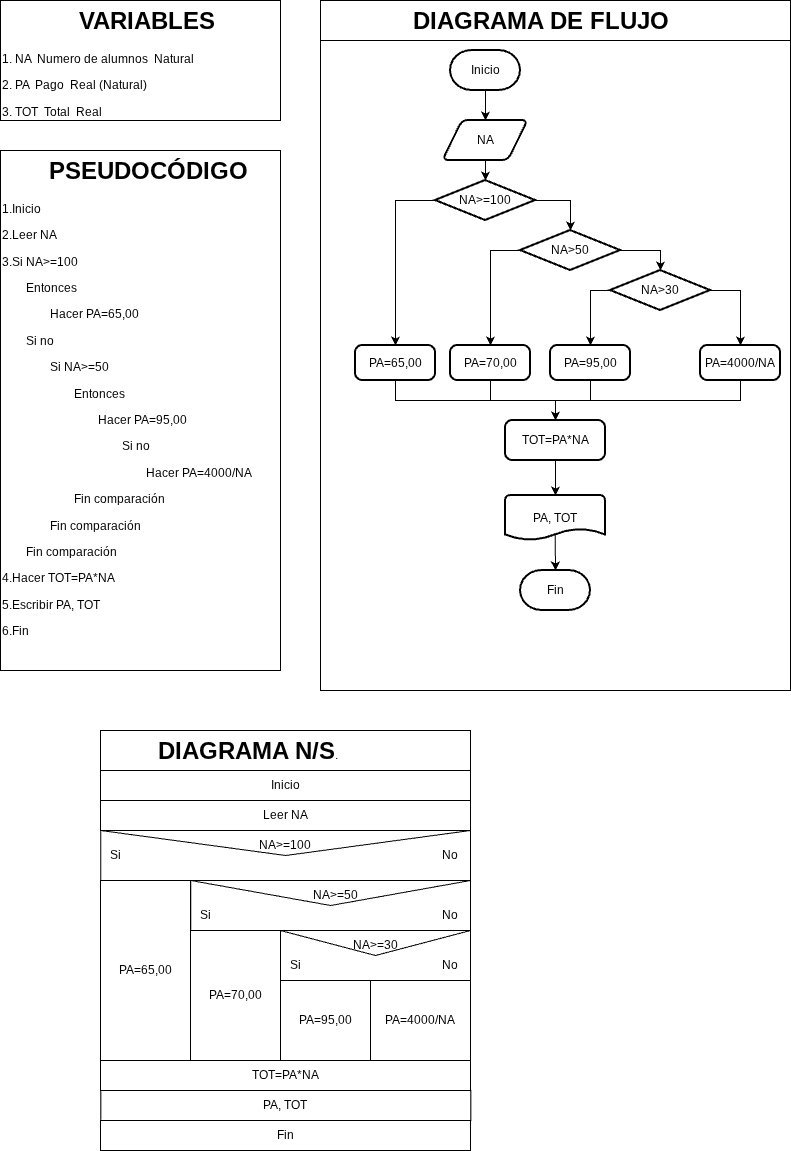

The diagram above was exported from draw.io. Its source (the exported page's mxGraphModel, read from the mxfile embedded in the PNG):
<mxGraphModel dx="1410" dy="624" grid="1" gridSize="10" guides="1" tooltips="1" connect="1" arrows="1" fold="1" page="1" pageScale="1" pageWidth="827" pageHeight="1169" math="0" shadow="0">
  <root>
    <mxCell id="0" />
    <mxCell id="1" parent="0" />
    <mxCell id="Yk5IbbsqyAzr8oFwqcVr-1" parent="1" style="shape=message;html=1;html=1;outlineConnect=0;labelPosition=center;verticalLabelPosition=bottom;align=center;verticalAlign=top;rotation=0;fillColor=none;" value="" vertex="1">
      <mxGeometry height="50" width="369.65" x="110.35" y="840" as="geometry" />
    </mxCell>
    <mxCell id="Yk5IbbsqyAzr8oFwqcVr-2" parent="1" style="text;html=1;whiteSpace=wrap;overflow=hidden;rounded=0;perimeterSpacing=1;strokeColor=default;" value="&lt;h1 style=&quot;text-align: center; margin-top: 0px;&quot;&gt;&amp;nbsp; &amp;nbsp; &amp;nbsp; PSEUDOCÓDIGO&lt;/h1&gt;&lt;p&gt;1.Inicio&lt;/p&gt;&lt;p&gt;2.Leer NA&lt;/p&gt;&lt;p&gt;3.Si NA&amp;gt;=100&lt;/p&gt;&lt;p&gt;&lt;span style=&quot;white-space: pre;&quot;&gt;&#09;&lt;/span&gt;Entonces&lt;br&gt;&lt;/p&gt;&lt;p&gt;&lt;span style=&quot;white-space: pre;&quot;&gt;&#09;&lt;span style=&quot;white-space: pre;&quot;&gt;&#09;&lt;/span&gt;&lt;/span&gt;Hacer PA=65,00&lt;br&gt;&lt;/p&gt;&lt;p&gt;&lt;span style=&quot;white-space: pre;&quot;&gt;&#09;&lt;/span&gt;Si no&lt;/p&gt;&lt;p&gt;&lt;span style=&quot;white-space: pre;&quot;&gt;&#09;&lt;/span&gt;&lt;span style=&quot;white-space: pre;&quot;&gt;&#09;&lt;/span&gt;Si NA&amp;gt;=50&lt;/p&gt;&lt;p&gt;&lt;span style=&quot;white-space: pre;&quot;&gt;&#09;&lt;/span&gt;&lt;span style=&quot;white-space: pre;&quot;&gt;&#09;&lt;span style=&quot;white-space: pre;&quot;&gt;&#09;&lt;/span&gt;&lt;/span&gt;Entonces&lt;/p&gt;&lt;p&gt;&lt;span style=&quot;white-space: pre;&quot;&gt;&#09;&lt;/span&gt;&lt;span style=&quot;white-space: pre;&quot;&gt;&#09;&lt;/span&gt;&lt;span style=&quot;white-space: pre;&quot;&gt;&#09;&lt;span style=&quot;white-space: pre;&quot;&gt;&#09;&lt;/span&gt;&lt;/span&gt;Hacer PA=95,00&lt;/p&gt;&lt;p&gt;&lt;span style=&quot;white-space: pre;&quot;&gt;&#09;&lt;/span&gt;&lt;span style=&quot;white-space: pre;&quot;&gt;&#09;&lt;/span&gt;&lt;span style=&quot;white-space: pre;&quot;&gt;&#09;&lt;/span&gt;&lt;span style=&quot;white-space: pre;&quot;&gt;&#09;&lt;/span&gt;&lt;span style=&quot;white-space: pre;&quot;&gt;&#09;&lt;/span&gt;Si no&lt;br&gt;&lt;/p&gt;&lt;p&gt;&lt;span style=&quot;white-space: pre;&quot;&gt;&#09;&lt;/span&gt;&lt;span style=&quot;white-space: pre;&quot;&gt;&#09;&lt;/span&gt;&lt;span style=&quot;white-space: pre;&quot;&gt;&#09;&lt;/span&gt;&lt;span style=&quot;white-space: pre;&quot;&gt;&#09;&lt;/span&gt;&lt;span style=&quot;white-space: pre;&quot;&gt;&#09;&lt;/span&gt;&lt;span style=&quot;white-space: pre;&quot;&gt;&#09;&lt;/span&gt;Hacer PA=4000/NA&lt;br&gt;&lt;/p&gt;&lt;p&gt;&lt;span style=&quot;white-space: pre;&quot;&gt;&#09;&lt;/span&gt;&lt;span style=&quot;white-space: pre;&quot;&gt;&#09;&lt;/span&gt;&lt;span style=&quot;white-space: pre;&quot;&gt;&#09;&lt;/span&gt;&lt;span style=&quot;background-color: transparent; color: light-dark(rgb(0, 0, 0), rgb(255, 255, 255));&quot;&gt;Fin comparación&lt;/span&gt;&lt;/p&gt;&lt;p&gt;&lt;span style=&quot;background-color: transparent; color: light-dark(rgb(0, 0, 0), rgb(255, 255, 255));&quot;&gt;&lt;span style=&quot;white-space: pre;&quot;&gt;&#09;&lt;/span&gt;&lt;span style=&quot;white-space: pre;&quot;&gt;&#09;&lt;/span&gt;Fin comparación&lt;/span&gt;&lt;/p&gt;&lt;p&gt;&lt;span style=&quot;white-space: pre;&quot;&gt;&#09;&lt;/span&gt;&lt;span style=&quot;background-color: transparent; color: light-dark(rgb(0, 0, 0), rgb(255, 255, 255));&quot;&gt;Fin comparación&lt;/span&gt;&lt;/p&gt;&lt;p&gt;4.Hacer TOT=PA*NA&lt;/p&gt;&lt;p&gt;5.Escribir PA, TOT&lt;/p&gt;&lt;p&gt;6.Fin&lt;/p&gt;&lt;p&gt;&lt;br&gt;&lt;/p&gt;" vertex="1">
      <mxGeometry height="520" width="280" x="10" y="160" as="geometry" />
    </mxCell>
    <mxCell id="Yk5IbbsqyAzr8oFwqcVr-3" parent="1" style="text;html=1;whiteSpace=wrap;overflow=hidden;rounded=0;perimeterSpacing=1;strokeColor=default;" value="&lt;h1 style=&quot;text-align: center; margin-top: 0px;&quot;&gt;&amp;nbsp; &amp;nbsp; &amp;nbsp; &amp;nbsp; &amp;nbsp; &amp;nbsp;VARIABLES&lt;/h1&gt;&lt;p&gt;1. NA&amp;nbsp; Numero de alumnos&amp;nbsp; Natural&lt;/p&gt;&lt;p&gt;2. PA&amp;nbsp; Pago&amp;nbsp; Real (Natural)&lt;/p&gt;&lt;p&gt;3. TOT&amp;nbsp; Total&amp;nbsp; Real&amp;nbsp;&lt;/p&gt;&lt;p&gt;4.&lt;/p&gt;&lt;p&gt;5.&lt;/p&gt;&lt;p&gt;&lt;br&gt;&lt;/p&gt;" vertex="1">
      <mxGeometry height="120" width="280" x="10.001083984375" y="10.003360460069302" as="geometry" />
    </mxCell>
    <mxCell id="Yk5IbbsqyAzr8oFwqcVr-4" parent="1" style="text;html=1;whiteSpace=wrap;overflow=hidden;rounded=0;perimeterSpacing=1;strokeColor=default;" value="&lt;h1 style=&quot;text-align: center; margin-top: 0px;&quot;&gt;&amp;nbsp; &amp;nbsp; &amp;nbsp; &amp;nbsp; DIAGRAMA N/S&lt;span style=&quot;background-color: transparent; color: light-dark(rgb(0, 0, 0), rgb(255, 255, 255)); font-size: 12px; font-weight: normal; text-align: left;&quot;&gt;.&lt;/span&gt;&lt;/h1&gt;&lt;p&gt;&lt;br&gt;&lt;/p&gt;" vertex="1">
      <mxGeometry height="40" width="370" x="110" y="740" as="geometry" />
    </mxCell>
    <mxCell id="Yk5IbbsqyAzr8oFwqcVr-5" parent="1" style="rounded=0;whiteSpace=wrap;html=1;fillColor=none;" value="Inicio" vertex="1">
      <mxGeometry height="30" width="370" x="110" y="780" as="geometry" />
    </mxCell>
    <mxCell id="Yk5IbbsqyAzr8oFwqcVr-6" parent="1" style="rounded=0;whiteSpace=wrap;html=1;fillColor=none;" value="Leer NA" vertex="1">
      <mxGeometry height="30" width="370" x="110" y="810" as="geometry" />
    </mxCell>
    <mxCell id="Yk5IbbsqyAzr8oFwqcVr-12" parent="1" style="text;html=1;whiteSpace=wrap;strokeColor=none;fillColor=none;align=center;verticalAlign=middle;rounded=0;autosize=1;resizable=0;" value="NA&amp;gt;=100" vertex="1">
      <mxGeometry height="30" width="70" x="260.171083984375" y="840.0033604600693" as="geometry" />
    </mxCell>
    <mxCell id="Yk5IbbsqyAzr8oFwqcVr-13" parent="1" style="text;html=1;whiteSpace=wrap;overflow=hidden;rounded=0;perimeterSpacing=1;strokeColor=default;" value="&lt;h1 style=&quot;text-align: center; margin-top: 0px;&quot;&gt;&amp;nbsp; &amp;nbsp; &amp;nbsp; &amp;nbsp; &amp;nbsp; &amp;nbsp; &amp;nbsp;DIAGRAMA DE FLUJO&lt;/h1&gt;&lt;p&gt;&lt;br&gt;&lt;/p&gt;" vertex="1">
      <mxGeometry height="40" width="470" x="330" y="10" as="geometry" />
    </mxCell>
    <mxCell id="Yk5IbbsqyAzr8oFwqcVr-14" parent="1" style="rounded=0;whiteSpace=wrap;html=1;fillColor=none;" value="" vertex="1">
      <mxGeometry height="650" width="470" x="330" y="50" as="geometry" />
    </mxCell>
    <mxCell id="Yk5IbbsqyAzr8oFwqcVr-17" edge="1" parent="1" source="Yk5IbbsqyAzr8oFwqcVr-15" style="edgeStyle=orthogonalEdgeStyle;rounded=0;orthogonalLoop=1;jettySize=auto;html=1;exitX=0.5;exitY=1;exitDx=0;exitDy=0;exitPerimeter=0;entryX=0.5;entryY=0;entryDx=0;entryDy=0;" target="Yk5IbbsqyAzr8oFwqcVr-16">
      <mxGeometry relative="1" as="geometry" />
    </mxCell>
    <mxCell id="Yk5IbbsqyAzr8oFwqcVr-15" parent="1" style="strokeWidth=2;html=1;shape=mxgraph.flowchart.terminator;whiteSpace=wrap;" value="Inicio" vertex="1">
      <mxGeometry height="40" width="70" x="460" y="60" as="geometry" />
    </mxCell>
    <mxCell id="Yk5IbbsqyAzr8oFwqcVr-16" parent="1" style="shape=parallelogram;html=1;strokeWidth=2;perimeter=parallelogramPerimeter;whiteSpace=wrap;rounded=1;arcSize=12;size=0.23;" value="NA" vertex="1">
      <mxGeometry height="40" width="85" x="452.5" y="130" as="geometry" />
    </mxCell>
    <mxCell id="Yk5IbbsqyAzr8oFwqcVr-30" edge="1" parent="1" source="Yk5IbbsqyAzr8oFwqcVr-18" style="edgeStyle=orthogonalEdgeStyle;rounded=0;orthogonalLoop=1;jettySize=auto;html=1;exitX=0;exitY=0.5;exitDx=0;exitDy=0;exitPerimeter=0;entryX=0.5;entryY=0;entryDx=0;entryDy=0;" target="Yk5IbbsqyAzr8oFwqcVr-28">
      <mxGeometry relative="1" as="geometry" />
    </mxCell>
    <mxCell id="Yk5IbbsqyAzr8oFwqcVr-18" parent="1" style="strokeWidth=2;html=1;shape=mxgraph.flowchart.decision;whiteSpace=wrap;" value="NA&amp;gt;=100" vertex="1">
      <mxGeometry height="40" width="100" x="445" y="190" as="geometry" />
    </mxCell>
    <mxCell id="Yk5IbbsqyAzr8oFwqcVr-29" edge="1" parent="1" source="Yk5IbbsqyAzr8oFwqcVr-19" style="edgeStyle=orthogonalEdgeStyle;rounded=0;orthogonalLoop=1;jettySize=auto;html=1;exitX=0;exitY=0.5;exitDx=0;exitDy=0;exitPerimeter=0;entryX=0.5;entryY=0;entryDx=0;entryDy=0;" target="Yk5IbbsqyAzr8oFwqcVr-27">
      <mxGeometry relative="1" as="geometry" />
    </mxCell>
    <mxCell id="Yk5IbbsqyAzr8oFwqcVr-19" parent="1" style="strokeWidth=2;html=1;shape=mxgraph.flowchart.decision;whiteSpace=wrap;" value="NA&amp;gt;50" vertex="1">
      <mxGeometry height="40" width="100" x="530" y="240" as="geometry" />
    </mxCell>
    <mxCell id="Yk5IbbsqyAzr8oFwqcVr-25" edge="1" parent="1" source="Yk5IbbsqyAzr8oFwqcVr-20" style="edgeStyle=orthogonalEdgeStyle;rounded=0;orthogonalLoop=1;jettySize=auto;html=1;exitX=1;exitY=0.5;exitDx=0;exitDy=0;exitPerimeter=0;entryX=0.5;entryY=0;entryDx=0;entryDy=0;" target="Yk5IbbsqyAzr8oFwqcVr-24">
      <mxGeometry relative="1" as="geometry" />
    </mxCell>
    <mxCell id="Yk5IbbsqyAzr8oFwqcVr-26" edge="1" parent="1" source="Yk5IbbsqyAzr8oFwqcVr-20" style="edgeStyle=orthogonalEdgeStyle;rounded=0;orthogonalLoop=1;jettySize=auto;html=1;exitX=0;exitY=0.5;exitDx=0;exitDy=0;exitPerimeter=0;entryX=0.5;entryY=0;entryDx=0;entryDy=0;" target="Yk5IbbsqyAzr8oFwqcVr-23">
      <mxGeometry relative="1" as="geometry" />
    </mxCell>
    <mxCell id="Yk5IbbsqyAzr8oFwqcVr-20" parent="1" style="strokeWidth=2;html=1;shape=mxgraph.flowchart.decision;whiteSpace=wrap;" value="NA&amp;gt;30" vertex="1">
      <mxGeometry height="40" width="100" x="620" y="280" as="geometry" />
    </mxCell>
    <mxCell id="Yk5IbbsqyAzr8oFwqcVr-21" edge="1" parent="1" source="Yk5IbbsqyAzr8oFwqcVr-19" style="edgeStyle=orthogonalEdgeStyle;rounded=0;orthogonalLoop=1;jettySize=auto;html=1;exitX=1;exitY=0.5;exitDx=0;exitDy=0;exitPerimeter=0;entryX=0.5;entryY=0;entryDx=0;entryDy=0;entryPerimeter=0;" target="Yk5IbbsqyAzr8oFwqcVr-20">
      <mxGeometry relative="1" as="geometry" />
    </mxCell>
    <mxCell id="Yk5IbbsqyAzr8oFwqcVr-22" edge="1" parent="1" source="Yk5IbbsqyAzr8oFwqcVr-18" style="edgeStyle=orthogonalEdgeStyle;rounded=0;orthogonalLoop=1;jettySize=auto;html=1;exitX=1;exitY=0.5;exitDx=0;exitDy=0;exitPerimeter=0;entryX=0.5;entryY=0;entryDx=0;entryDy=0;entryPerimeter=0;" target="Yk5IbbsqyAzr8oFwqcVr-19">
      <mxGeometry relative="1" as="geometry" />
    </mxCell>
    <mxCell id="Yk5IbbsqyAzr8oFwqcVr-33" edge="1" parent="1" source="Yk5IbbsqyAzr8oFwqcVr-23" style="edgeStyle=orthogonalEdgeStyle;rounded=0;orthogonalLoop=1;jettySize=auto;html=1;exitX=0.5;exitY=1;exitDx=0;exitDy=0;entryX=0.5;entryY=0;entryDx=0;entryDy=0;" target="Yk5IbbsqyAzr8oFwqcVr-31">
      <mxGeometry relative="1" as="geometry" />
    </mxCell>
    <mxCell id="Yk5IbbsqyAzr8oFwqcVr-23" parent="1" style="rounded=1;whiteSpace=wrap;html=1;absoluteArcSize=1;arcSize=14;strokeWidth=2;" value="PA=95,00" vertex="1">
      <mxGeometry height="35" width="80" x="560" y="355" as="geometry" />
    </mxCell>
    <mxCell id="Yk5IbbsqyAzr8oFwqcVr-32" edge="1" parent="1" source="Yk5IbbsqyAzr8oFwqcVr-24" style="edgeStyle=orthogonalEdgeStyle;rounded=0;orthogonalLoop=1;jettySize=auto;html=1;exitX=0.5;exitY=1;exitDx=0;exitDy=0;entryX=0.5;entryY=0;entryDx=0;entryDy=0;" target="Yk5IbbsqyAzr8oFwqcVr-31">
      <mxGeometry relative="1" as="geometry" />
    </mxCell>
    <mxCell id="Yk5IbbsqyAzr8oFwqcVr-24" parent="1" style="rounded=1;whiteSpace=wrap;html=1;absoluteArcSize=1;arcSize=14;strokeWidth=2;" value="PA=4000/NA" vertex="1">
      <mxGeometry height="35" width="80" x="710" y="355" as="geometry" />
    </mxCell>
    <mxCell id="Yk5IbbsqyAzr8oFwqcVr-35" edge="1" parent="1" source="Yk5IbbsqyAzr8oFwqcVr-27" style="edgeStyle=orthogonalEdgeStyle;rounded=0;orthogonalLoop=1;jettySize=auto;html=1;exitX=0.5;exitY=1;exitDx=0;exitDy=0;entryX=0.5;entryY=0;entryDx=0;entryDy=0;" target="Yk5IbbsqyAzr8oFwqcVr-31">
      <mxGeometry relative="1" as="geometry" />
    </mxCell>
    <mxCell id="Yk5IbbsqyAzr8oFwqcVr-27" parent="1" style="rounded=1;whiteSpace=wrap;html=1;absoluteArcSize=1;arcSize=14;strokeWidth=2;" value="PA=70,00" vertex="1">
      <mxGeometry height="35" width="80" x="460" y="355" as="geometry" />
    </mxCell>
    <mxCell id="Yk5IbbsqyAzr8oFwqcVr-36" edge="1" parent="1" source="Yk5IbbsqyAzr8oFwqcVr-28" style="edgeStyle=orthogonalEdgeStyle;rounded=0;orthogonalLoop=1;jettySize=auto;html=1;exitX=0.5;exitY=1;exitDx=0;exitDy=0;entryX=0.5;entryY=0;entryDx=0;entryDy=0;" target="Yk5IbbsqyAzr8oFwqcVr-31">
      <mxGeometry relative="1" as="geometry" />
    </mxCell>
    <mxCell id="Yk5IbbsqyAzr8oFwqcVr-28" parent="1" style="rounded=1;whiteSpace=wrap;html=1;absoluteArcSize=1;arcSize=14;strokeWidth=2;" value="PA=65,00" vertex="1">
      <mxGeometry height="35" width="80" x="365" y="355" as="geometry" />
    </mxCell>
    <mxCell id="Yk5IbbsqyAzr8oFwqcVr-31" parent="1" style="rounded=1;whiteSpace=wrap;html=1;absoluteArcSize=1;arcSize=14;strokeWidth=2;" value="TOT=PA*NA" vertex="1">
      <mxGeometry height="40" width="100" x="515" y="430" as="geometry" />
    </mxCell>
    <mxCell id="Yk5IbbsqyAzr8oFwqcVr-37" parent="1" style="strokeWidth=2;html=1;shape=mxgraph.flowchart.document2;whiteSpace=wrap;size=0.25;" value="PA, TOT" vertex="1">
      <mxGeometry height="45" width="100" x="515" y="505" as="geometry" />
    </mxCell>
    <mxCell id="Yk5IbbsqyAzr8oFwqcVr-38" edge="1" parent="1" source="Yk5IbbsqyAzr8oFwqcVr-31" style="edgeStyle=orthogonalEdgeStyle;rounded=0;orthogonalLoop=1;jettySize=auto;html=1;exitX=0.5;exitY=1;exitDx=0;exitDy=0;entryX=0.5;entryY=0;entryDx=0;entryDy=0;entryPerimeter=0;" target="Yk5IbbsqyAzr8oFwqcVr-37">
      <mxGeometry relative="1" as="geometry" />
    </mxCell>
    <mxCell id="Yk5IbbsqyAzr8oFwqcVr-39" parent="1" style="strokeWidth=2;html=1;shape=mxgraph.flowchart.terminator;whiteSpace=wrap;" value="Fin" vertex="1">
      <mxGeometry height="40" width="70" x="530" y="580" as="geometry" />
    </mxCell>
    <mxCell id="Yk5IbbsqyAzr8oFwqcVr-40" edge="1" parent="1" source="Yk5IbbsqyAzr8oFwqcVr-37" style="endArrow=classic;html=1;rounded=0;entryX=0.5;entryY=0;entryDx=0;entryDy=0;entryPerimeter=0;exitX=0.497;exitY=0.876;exitDx=0;exitDy=0;exitPerimeter=0;" target="Yk5IbbsqyAzr8oFwqcVr-39" value="">
      <mxGeometry height="50" relative="1" width="50" as="geometry">
        <mxPoint x="560" y="560" as="sourcePoint" />
        <mxPoint x="610" y="510" as="targetPoint" />
      </mxGeometry>
    </mxCell>
    <mxCell id="Yk5IbbsqyAzr8oFwqcVr-41" edge="1" parent="1" source="Yk5IbbsqyAzr8oFwqcVr-16" style="edgeStyle=orthogonalEdgeStyle;rounded=0;orthogonalLoop=1;jettySize=auto;html=1;exitX=0.5;exitY=1;exitDx=0;exitDy=0;entryX=0.5;entryY=0;entryDx=0;entryDy=0;entryPerimeter=0;" target="Yk5IbbsqyAzr8oFwqcVr-18">
      <mxGeometry relative="1" as="geometry" />
    </mxCell>
    <mxCell id="Yk5IbbsqyAzr8oFwqcVr-42" parent="1" style="text;html=1;whiteSpace=wrap;strokeColor=none;fillColor=none;align=center;verticalAlign=middle;rounded=0;autosize=1;resizable=0;" value="Si" vertex="1">
      <mxGeometry height="30" width="30" x="110.35" y="850" as="geometry" />
    </mxCell>
    <mxCell id="Yk5IbbsqyAzr8oFwqcVr-43" parent="1" style="text;html=1;whiteSpace=wrap;strokeColor=none;fillColor=none;align=center;verticalAlign=middle;rounded=0;autosize=1;resizable=0;" value="No" vertex="1">
      <mxGeometry height="30" width="40" x="440" y="850" as="geometry" />
    </mxCell>
    <mxCell id="Yk5IbbsqyAzr8oFwqcVr-44" parent="1" style="rounded=0;whiteSpace=wrap;html=1;fillColor=none;" value="PA=65,00" vertex="1">
      <mxGeometry height="180" width="90" x="110" y="890" as="geometry" />
    </mxCell>
    <mxCell id="Yk5IbbsqyAzr8oFwqcVr-45" parent="1" style="shape=message;html=1;html=1;outlineConnect=0;labelPosition=center;verticalLabelPosition=bottom;align=center;verticalAlign=top;rotation=0;fillColor=none;" value="" vertex="1">
      <mxGeometry height="50" width="279.65" x="200.35" y="890" as="geometry" />
    </mxCell>
    <mxCell id="Yk5IbbsqyAzr8oFwqcVr-46" parent="1" style="text;html=1;whiteSpace=wrap;strokeColor=none;fillColor=none;align=center;verticalAlign=middle;rounded=0;autosize=1;resizable=0;" value="NA&amp;gt;=50" vertex="1">
      <mxGeometry height="30" width="70" x="310" y="890" as="geometry" />
    </mxCell>
    <mxCell id="Yk5IbbsqyAzr8oFwqcVr-47" parent="1" style="text;html=1;whiteSpace=wrap;strokeColor=none;fillColor=none;align=center;verticalAlign=middle;rounded=0;autosize=1;resizable=0;" value="No" vertex="1">
      <mxGeometry height="30" width="40" x="440" y="910" as="geometry" />
    </mxCell>
    <mxCell id="Yk5IbbsqyAzr8oFwqcVr-48" parent="1" style="text;html=1;whiteSpace=wrap;strokeColor=none;fillColor=none;align=center;verticalAlign=middle;rounded=0;autosize=1;resizable=0;" value="Si" vertex="1">
      <mxGeometry height="30" width="30" x="200.35" y="910" as="geometry" />
    </mxCell>
    <mxCell id="Yk5IbbsqyAzr8oFwqcVr-49" parent="1" style="rounded=0;whiteSpace=wrap;html=1;fillColor=none;" value="PA=70,00" vertex="1">
      <mxGeometry height="130" width="90" x="200" y="940" as="geometry" />
    </mxCell>
    <mxCell id="Yk5IbbsqyAzr8oFwqcVr-50" parent="1" style="shape=message;html=1;html=1;outlineConnect=0;labelPosition=center;verticalLabelPosition=bottom;align=center;verticalAlign=top;rotation=0;fillColor=none;" value="" vertex="1">
      <mxGeometry height="50" width="190" x="290" y="940" as="geometry" />
    </mxCell>
    <mxCell id="Yk5IbbsqyAzr8oFwqcVr-51" parent="1" style="rounded=0;whiteSpace=wrap;html=1;fillColor=none;" value="PA=95,00" vertex="1">
      <mxGeometry height="80" width="90" x="290" y="990" as="geometry" />
    </mxCell>
    <mxCell id="Yk5IbbsqyAzr8oFwqcVr-52" parent="1" style="rounded=0;whiteSpace=wrap;html=1;fillColor=none;" value="PA=4000/NA" vertex="1">
      <mxGeometry height="80" width="100" x="380" y="990" as="geometry" />
    </mxCell>
    <mxCell id="Yk5IbbsqyAzr8oFwqcVr-53" parent="1" style="text;html=1;whiteSpace=wrap;strokeColor=none;fillColor=none;align=center;verticalAlign=middle;rounded=0;autosize=1;resizable=0;" value="No" vertex="1">
      <mxGeometry height="30" width="40" x="440" y="960" as="geometry" />
    </mxCell>
    <mxCell id="Yk5IbbsqyAzr8oFwqcVr-54" parent="1" style="text;html=1;whiteSpace=wrap;strokeColor=none;fillColor=none;align=center;verticalAlign=middle;rounded=0;autosize=1;resizable=0;" value="Si" vertex="1">
      <mxGeometry height="30" width="30" x="290" y="960" as="geometry" />
    </mxCell>
    <mxCell id="Yk5IbbsqyAzr8oFwqcVr-55" parent="1" style="text;html=1;whiteSpace=wrap;strokeColor=none;fillColor=none;align=center;verticalAlign=middle;rounded=0;autosize=1;resizable=0;" value="NA&amp;gt;=30" vertex="1">
      <mxGeometry height="30" width="70" x="350" y="940" as="geometry" />
    </mxCell>
    <mxCell id="Yk5IbbsqyAzr8oFwqcVr-56" parent="1" style="rounded=0;whiteSpace=wrap;html=1;fillColor=none;" value="TOT=PA*NA&lt;span style=&quot;color: rgba(0, 0, 0, 0); font-family: monospace; font-size: 0px; text-align: start; white-space: nowrap;&quot;&gt;%3CmxGraphModel%3E%3Croot%3E%3CmxCell%20id%3D%220%22%2F%3E%3CmxCell%20id%3D%221%22%20parent%3D%220%22%2F%3E%3CmxCell%20id%3D%222%22%20parent%3D%221%22%20style%3D%22rounded%3D0%3BwhiteSpace%3Dwrap%3Bhtml%3D1%3BfillColor%3Dnone%3B%22%20value%3D%22Leer%20NA%22%20vertex%3D%221%22%3E%3CmxGeometry%20height%3D%2230%22%20width%3D%22370%22%20x%3D%22110%22%20y%3D%22810%22%20as%3D%22geometry%22%2F%3E%3C%2FmxCell%3E%3C%2Froot%3E%3C%2FmxGraphModel%3E&lt;/span&gt;" vertex="1">
      <mxGeometry height="30" width="370" x="110" y="1070" as="geometry" />
    </mxCell>
    <mxCell id="Yk5IbbsqyAzr8oFwqcVr-57" parent="1" style="rounded=0;whiteSpace=wrap;html=1;fillColor=none;" value="PA, TOT" vertex="1">
      <mxGeometry height="30" width="370" x="110.35000000000002" y="1100" as="geometry" />
    </mxCell>
    <mxCell id="Yk5IbbsqyAzr8oFwqcVr-58" parent="1" style="rounded=0;whiteSpace=wrap;html=1;fillColor=none;" value="Fin" vertex="1">
      <mxGeometry height="30" width="370" x="110" y="1130" as="geometry" />
    </mxCell>
  </root>
</mxGraphModel>